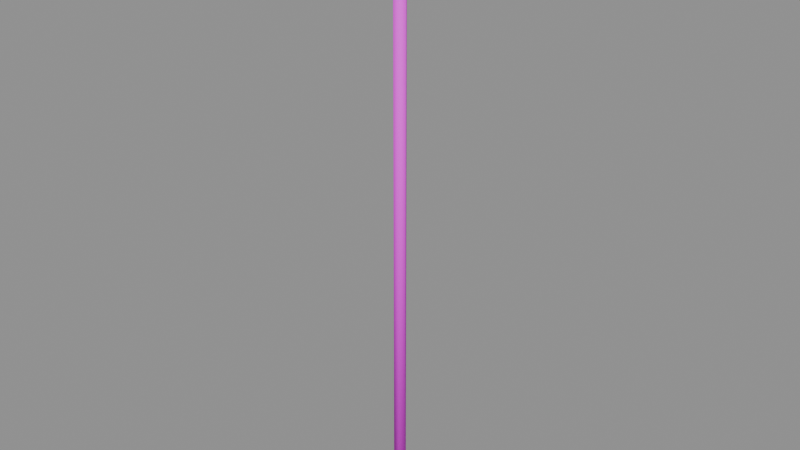 # Source: antenna.blend  (saved by Blender 5.2.45; exported with 4.5.12 LTS)
import bpy
from mathutils import Matrix  # noqa: F401  (used for matrix-valued properties, if any)

bpy.ops.wm.read_factory_settings(use_empty=True)
scene = bpy.context.scene
scene.name = 'PACKAGE_antenna'

# ---- collections
col_sea_scene_water_building_002_antenna_004 = bpy.data.collections.new('SEA-SCENE-WATER-BUILDING-002-ANTENNA.004'); scene.collection.children.link(col_sea_scene_water_building_002_antenna_004)

# ---- images (referenced by path relative to the original .blend; pixels are not part of the script)
import os
ASSET_DIR = os.environ.get("B2B_ASSET_DIR", "")  # directory of the original .blend (textures are referenced by path, not embedded)
HERE = os.path.dirname(os.path.abspath(__file__))  # packed textures are extracted next to this script under _unpacked/

def load_image(name, relpath, width, height, colorspace="sRGB"):
    """Load a texture the original file referenced (path relative to the .blend, or extracted next to this script)."""
    p = next((c for c in (os.path.join(HERE, relpath), os.path.join(ASSET_DIR, relpath)) if relpath and os.path.exists(c)), "")
    if p:
        img = bpy.data.images.load(p, check_existing=True)
        img.name = name
    else:  # same state as the original file: an image datablock whose file is absent (Cycles renders it pink)
        img = bpy.data.images.new(name, width, height)
        img.source = "FILE"
        img.filepath = "//" + (relpath or name)
    img.colorspace_settings.name = colorspace
    return img
img_sea_cabin_timber_8x8_512_png = load_image('sea_cabin_timber_8x8_512.png', 'sea_cabin_timber_8x8_512.png', 1024, 1024, 'sRGB')

# ---- materials (node trees are filled in below, after node groups)
mat_wb002v2_sea_matte_004 = bpy.data.materials.new('WB002V2_SEA_Matte.004')
mat_wb002v2_sea_matte_004.use_backface_culling_lightprobe_volume = False

# ---- material node trees
mat_wb002v2_sea_matte_004.use_nodes = True; mat_wb002v2_sea_matte_004.node_tree.nodes.clear()
_N = mat_wb002v2_sea_matte_004.node_tree.nodes; _L = mat_wb002v2_sea_matte_004.node_tree.links
n0 = _N.new('ShaderNodeBsdfPrincipled'); n0.name = '原理化 BSDF'; n0.location = (-200, 100)
n0.inputs[2].default_value = 0.78
n1 = _N.new('ShaderNodeOutputMaterial'); n1.name = '材质输出'; n1.location = (200, 100)
n2 = _N.new('ShaderNodeUVMap'); n2.name = 'UV 贴图'; n2.location = (0, 0)
n2.uv_map = 'PaletteUV'
n3 = _N.new('ShaderNodeTexImage'); n3.name = '图像纹理'; n3.location = (0, 0)
n3.image = img_sea_cabin_timber_8x8_512_png
n3.interpolation = 'Closest'
n3.extension = 'EXTEND'
_L.new(n0.outputs[0], n1.inputs[0])
_L.new(n2.outputs[0], n3.inputs[0])
_L.new(n3.outputs[0], n0.inputs[0])
n1.is_active_output = True

# ---- meshes
me_wb002v2_aerialmast_004 = bpy.data.meshes.new('WB002V2_AerialMast.004')
me_wb002v2_aerialmast_004.from_pydata([(-0.045, 0.0, 0.0), (-0.0225, -0.03897, 0.0), (0.0225, -0.03897, 0.0), (0.045, -5.511e-18, 0.0), (0.0225, 0.03897, 0.0), (-0.0225, 0.03897, 0.0), (-0.0423, 0.0, 4.0), (-0.02115, -0.03663, 4.0), (0.02115, -0.03663, 4.0), (0.0423, -5.18e-18, 4.0), (0.02115, 0.03663, 4.0), (-0.02115, 0.03663, 4.0)], [], [(5, 4, 3, 2, 1, 0), (6, 7, 8, 9, 10, 11), (0, 1, 7, 6), (1, 2, 8, 7), (2, 3, 9, 8), (3, 4, 10, 9), (4, 5, 11, 10), (5, 0, 6, 11)])
me_wb002v2_aerialmast_004.polygons.foreach_set('use_smooth', [True] * 8)
_uv = me_wb002v2_aerialmast_004.uv_layers.new(name='PaletteUV')
_uv.uv.foreach_set('vector', [0.3405, 0.0625, 0.3265, 0.08675, 0.2985, 0.08675, 0.2845, 0.0625, 0.2985, 0.03825, 0.3265, 0.03825, 0.3405, 0.0625, 0.3265, 0.08675, 0.2985, 0.08675, 0.2845, 0.0625, 0.2985, 0.03825, 0.3265, 0.03825, 0.3405, 0.0625, 0.3125, 0.0905, 0.2845, 0.0625, 0.3125, 0.0345, 0.3405, 0.0625, 0.3125, 0.0905, 0.2845, 0.0625, 0.3125, 0.0345, 0.3405, 0.0625, 0.3125, 0.0905, 0.2845, 0.0625, 0.3125, 0.0345, 0.3405, 0.0625, 0.3125, 0.0905, 0.2845, 0.0625, 0.3125, 0.0345, 0.3405, 0.0625, 0.3125, 0.0905, 0.2845, 0.0625, 0.3125, 0.0345, 0.3405, 0.0625, 0.3125, 0.0905, 0.2845, 0.0625, 0.3125, 0.0345])
me_wb002v2_aerialmast_004.materials.append(mat_wb002v2_sea_matte_004)
me_wb002v2_aerialmast_004.update()
me_wb002v2_aerialhorizontal_004 = bpy.data.meshes.new('WB002V2_AerialHorizontal.004')
me_wb002v2_aerialhorizontal_004.from_pydata([(-0.9, -0.03, 3.7), (-0.9, -0.015, 3.674), (-0.9, 0.015, 3.674), (-0.9, 0.03, 3.7), (-0.9, 0.015, 3.726), (-0.9, -0.015, 3.726), (0.9, -0.0282, 3.7), (0.9, -0.0141, 3.676), (0.9, 0.0141, 3.676), (0.9, 0.0282, 3.7), (0.9, 0.0141, 3.724), (0.9, -0.0141, 3.724)], [], [(5, 4, 3, 2, 1, 0), (6, 7, 8, 9, 10, 11), (0, 1, 7, 6), (1, 2, 8, 7), (2, 3, 9, 8), (3, 4, 10, 9), (4, 5, 11, 10), (5, 0, 6, 11)])
me_wb002v2_aerialhorizontal_004.polygons.foreach_set('use_smooth', [True] * 8)
_uv = me_wb002v2_aerialhorizontal_004.uv_layers.new(name='PaletteUV')
_uv.uv.foreach_set('vector', [0.3405, 0.0625, 0.3265, 0.08675, 0.2985, 0.08675, 0.2845, 0.0625, 0.2985, 0.03825, 0.3265, 0.03825, 0.3405, 0.0625, 0.3265, 0.08675, 0.2985, 0.08675, 0.2845, 0.0625, 0.2985, 0.03825, 0.3265, 0.03825, 0.3405, 0.0625, 0.3125, 0.0905, 0.2845, 0.0625, 0.3125, 0.0345, 0.3405, 0.0625, 0.3125, 0.0905, 0.2845, 0.0625, 0.3125, 0.0345, 0.3405, 0.0625, 0.3125, 0.0905, 0.2845, 0.0625, 0.3125, 0.0345, 0.3405, 0.0625, 0.3125, 0.0905, 0.2845, 0.0625, 0.3125, 0.0345, 0.3405, 0.0625, 0.3125, 0.0905, 0.2845, 0.0625, 0.3125, 0.0345, 0.3405, 0.0625, 0.3125, 0.0905, 0.2845, 0.0625, 0.3125, 0.0345])
me_wb002v2_aerialhorizontal_004.materials.append(mat_wb002v2_sea_matte_004)
me_wb002v2_aerialhorizontal_004.update()

# ---- objects
ob_wb002v2_aerialmast_004 = bpy.data.objects.new('WB002V2_AerialMast.004', me_wb002v2_aerialmast_004)
ob_wb002v2_aerialhorizontal_004 = bpy.data.objects.new('WB002V2_AerialHorizontal.004', me_wb002v2_aerialhorizontal_004)

# ---- transforms, parenting, visibility, modifiers, constraints
ob_wb002v2_aerialmast_004.location = (0.0, 0.0, 0.0)
ob_wb002v2_aerialhorizontal_004.location = (0.0, 0.0, 0.0)

# ---- collection membership
col_sea_scene_water_building_002_antenna_004.objects.link(ob_wb002v2_aerialmast_004)
col_sea_scene_water_building_002_antenna_004.objects.link(ob_wb002v2_aerialhorizontal_004)

# ---- scene / render settings (as saved in the file)
scene.frame_start = 1; scene.frame_end = 250; scene.frame_set(1)
scene.render.engine = 'BLENDER_EEVEE_NEXT'
scene.render.image_settings.exr_codec = 'NONE'
scene.render.use_bake_clear = False
scene.render.bake_margin = 0
scene.render.bake_bias = 0.0
scene.render.bake_samples = 0
scene.render.simplify_subdivision_render = 0
scene.render.simplify_child_particles_render = 0.0
scene.render.compositor_device = 'GPU'
scene.eevee.use_volume_custom_range = False
scene.eevee.gtao_distance = 0.0
scene.eevee.use_fast_gi = False
scene.eevee.fast_gi_thickness_near = 0.1
scene.eevee.fast_gi_thickness_far = 0.0
scene.eevee.ray_tracing_options.screen_trace_thickness = 0.1
bpy.context.view_layer.update()

# ---- added for rendering (the .blend has no active camera and no usable light): camera, sun + grey world if the file has none
cam_auto = bpy.data.cameras.new('AutoCamera')
cam_auto.lens = 50.0
cam_auto.sensor_width = 36.0
cam_auto.clip_end = 1000.0
ob_auto_camera = bpy.data.objects.new('AutoCamera', cam_auto)
scene.collection.objects.link(ob_auto_camera)
ob_auto_camera.location = (4.05899, -4.87079, 5.24719)
ob_auto_camera.rotation_euler = (1.09748, -7.21219e-08, 0.694738)
scene.camera = ob_auto_camera
light_auto_sun = bpy.data.lights.new('AutoSun', 'SUN')
light_auto_sun.energy = 3.0
light_auto_sun.angle = 0.0523599
ob_auto_sun = bpy.data.objects.new('AutoSun', light_auto_sun)
scene.collection.objects.link(ob_auto_sun)
ob_auto_sun.rotation_euler = (0.872665, 0.174533, 0.523599)
if scene.world is None:
    world_auto = bpy.data.worlds.new('AutoWorld')
    world_auto.color = (0.3, 0.3, 0.3)
    scene.world = world_auto
bpy.context.view_layer.update()
